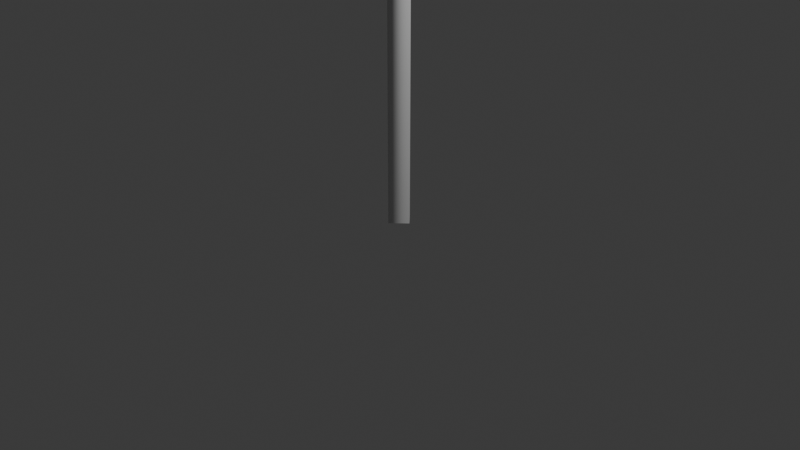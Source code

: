 # Source: tree.blend  (saved by Blender 4.5.91; exported with 4.5.12 LTS)
import bpy
from mathutils import Matrix  # noqa: F401  (used for matrix-valued properties, if any)

bpy.ops.wm.read_factory_settings(use_empty=True)
scene = bpy.context.scene
scene.name = 'Scene'

# ---- collections
col_collection = bpy.data.collections.new('Collection'); scene.collection.children.link(col_collection)

# ---- node groups
ng_tree = bpy.data.node_groups.new('Tree', 'GeometryNodeTree')
_s = ng_tree.interface.new_socket(name='Geometry', in_out='OUTPUT', socket_type='NodeSocketGeometry')
_s = ng_tree.interface.new_socket(name='Geometry', in_out='INPUT', socket_type='NodeSocketGeometry')
_s = ng_tree.interface.new_socket(name='Branch Length', in_out='INPUT', socket_type='NodeSocketFloat')
_s.default_value = 0.75
_s.min_value = 0.0
_s.max_value = 1.0
_s = ng_tree.interface.new_socket(name='Thickness', in_out='INPUT', socket_type='NodeSocketFloat')
_s.subtype = 'DISTANCE'
_s.default_value = 1.0
_s.min_value = 0.5
_s.max_value = 5.0
_s.description = 'Distance of the points from the origin'
_s = ng_tree.interface.new_socket(name='Iterations', in_out='INPUT', socket_type='NodeSocketInt')
_s.default_value = 4
_s.min_value = 1
_s.max_value = 6
_s = ng_tree.interface.new_socket(name='Height', in_out='INPUT', socket_type='NodeSocketVector')
_s.subtype = 'TRANSLATION'
_s.default_value = (0.0, 0.0, 2.0)
_s.min_value = 0.0
_s.max_value = 6.0
_s.default_attribute_name = 'Z'
ng_tree.is_modifier = True
# nodes of 'Tree' reference scene objects; filled in after objects exist

# ---- world
world_world = bpy.data.worlds.new('World'); scene.world = world_world
world_world.use_nodes = True; world_world.node_tree.nodes.clear()
_N = world_world.node_tree.nodes; _L = world_world.node_tree.links
n0 = _N.new('ShaderNodeOutputWorld'); n0.name = 'World Output'; n0.location = (200, 100)
n1 = _N.new('ShaderNodeBackground'); n1.name = 'Background'; n1.location = (-200, 100)
n1.inputs[0].default_value = (0.05088, 0.05088, 0.05088, 1.0)
_L.new(n1.outputs[0], n0.inputs[0])
n0.is_active_output = True
world_world.color = (0.05088, 0.05088, 0.05088)
world_world.sun_shadow_jitter_overblur = 0.0

# ---- cameras
cam_camera = bpy.data.cameras.new('Camera')
cam_camera.clip_end = 100.0
cam_camera.ortho_scale = 7.314

# ---- lights
light_light = bpy.data.lights.new('Light', 'POINT')
light_light.energy = 1000.0
light_light.shadow_soft_size = 0.1

# ---- meshes
me_cube_001 = bpy.data.meshes.new('Cube.001')
me_cube_001.from_pydata([(-1.0, -1.0, -1.0), (-1.0, -1.0, 1.0), (-1.0, 1.0, -1.0), (-1.0, 1.0, 1.0), (1.0, -1.0, -1.0), (1.0, -1.0, 1.0), (1.0, 1.0, -1.0), (1.0, 1.0, 1.0)], [], [(0, 1, 3, 2), (2, 3, 7, 6), (6, 7, 5, 4), (4, 5, 1, 0), (2, 6, 4, 0), (7, 3, 1, 5)])
_uv = me_cube_001.uv_layers.new(name='UVMap')
_uv.uv.foreach_set('vector', [0.375, 0.0, 0.625, 0.0, 0.625, 0.25, 0.375, 0.25, 0.375, 0.25, 0.625, 0.25, 0.625, 0.5, 0.375, 0.5, 0.375, 0.5, 0.625, 0.5, 0.625, 0.75, 0.375, 0.75, 0.375, 0.75, 0.625, 0.75, 0.625, 1.0, 0.375, 1.0, 0.125, 0.5, 0.375, 0.5, 0.375, 0.75, 0.125, 0.75, 0.625, 0.5, 0.875, 0.5, 0.875, 0.75, 0.625, 0.75])
me_cube_001.update()

# ---- objects
ob_light = bpy.data.objects.new('Light', light_light)
ob_camera = bpy.data.objects.new('Camera', cam_camera)
ob_right = bpy.data.objects.new('Right', None)
ob_left = bpy.data.objects.new('Left', None)
ob_cube = bpy.data.objects.new('Cube', me_cube_001)
ob_right_001 = bpy.data.objects.new('Right.001', None)
_N = ng_tree.nodes; _L = ng_tree.links
n0 = _N.new('NodeGroupOutput'); n0.name = 'Group Output'; n0.location = (2394, -2)
n1 = _N.new('GeometryNodeCurvePrimitiveLine'); n1.name = 'Curve Line'; n1.location = (-737, 100)
n2 = _N.new('GeometryNodeSetPosition'); n2.name = 'Set Position'; n2.location = (-431, 83)
n3 = _N.new('GeometryNodeCurveEndpointSelection'); n3.name = 'Endpoint Selection'; n3.location = (-434, 191)
n3.inputs[0].default_value = 0
n4 = _N.new('GeometryNodeObjectInfo'); n4.name = 'Object Info'; n4.location = (-732, -176)
n4.inputs[0].default_value = ob_left
n5 = _N.new('GeometryNodeCurvePrimitiveLine'); n5.name = 'Curve Line.001'; n5.location = (-410, -191)
n6 = _N.new('GeometryNodeSetPosition'); n6.name = 'Set Position.001'; n6.location = (-104, -209)
n7 = _N.new('GeometryNodeCurveEndpointSelection'); n7.name = 'Endpoint Selection.001'; n7.location = (-108, -100)
n7.inputs[0].default_value = 0
n8 = _N.new('GeometryNodeObjectInfo'); n8.name = 'Object Info.001'; n8.location = (-405, -468)
n8.inputs[0].default_value = ob_right
n9 = _N.new('GeometryNodeJoinGeometry'); n9.name = 'Join Geometry'; n9.location = (287, -30)
n10 = _N.new('GeometryNodeRepeatInput'); n10.name = 'Repeat Input'; n10.location = (474, 225)
n10.inputs[3].default_value = (1.0, 1.0, 1.0)
n11 = _N.new('GeometryNodeRepeatOutput'); n11.name = 'Repeat Output'; n11.location = (1477, 18)
n11.repeat_items.clear()
_it = n11.repeat_items.new('GEOMETRY', 'Geometry')
_it = n11.repeat_items.new('GEOMETRY', 'Joined Branches')
_it = n11.repeat_items.new('VECTOR', 'Scale')
n12 = _N.new('GeometryNodeCurvePrimitiveLine'); n12.name = 'Curve Line.002'; n12.location = (-166, 277)
n12.inputs[1].default_value = (0.0, 0.0, 3.0)
n13 = _N.new('GeometryNodeInstanceOnPoints'); n13.name = 'Instance on Points'; n13.location = (980, 540)
n14 = _N.new('GeometryNodeCurveEndpointSelection'); n14.name = 'Endpoint Selection.002'; n14.location = (977, 654)
n14.inputs[0].default_value = 0
n15 = _N.new('GeometryNodeJoinGeometry'); n15.name = 'Join Geometry.001'; n15.location = (987, 173)
n16 = _N.new('GeometryNodeRealizeInstances'); n16.name = 'Realize Instances'; n16.location = (1227, 492)
n17 = _N.new('ShaderNodeVectorMath'); n17.name = 'Vector Math'; n17.location = (958, 60)
n17.operation = 'SCALE'
n18 = _N.new('GeometryNodeInputTangent'); n18.name = 'Curve Tangent'; n18.location = (428, 478)
n19 = _N.new('FunctionNodeAlignEulerToVector'); n19.name = 'Align Euler to Vector'; n19.location = (639, 546)
n19.axis = 'Z'
n20 = _N.new('GeometryNodeCurvePrimitiveLine'); n20.name = 'Curve Line.003'; n20.location = (-137, -447)
n21 = _N.new('GeometryNodeSetPosition'); n21.name = 'Set Position.002'; n21.location = (169, -464)
n22 = _N.new('GeometryNodeCurveEndpointSelection'); n22.name = 'Endpoint Selection.003'; n22.location = (166, -356)
n22.inputs[0].default_value = 0
n23 = _N.new('GeometryNodeObjectInfo'); n23.name = 'Object Info.002'; n23.location = (-132, -723)
n23.inputs[0].default_value = ob_right_001
n24 = _N.new('GeometryNodeCurvePrimitiveCircle'); n24.name = 'Curve Circle'; n24.location = (1751, -67)
n24.inputs[0].default_value = 4
n25 = _N.new('GeometryNodeCurveToMesh'); n25.name = 'Curve to Mesh'; n25.location = (2012, 33)
n25.inputs[2].default_value = 0.15
n25.inputs[3].default_value = True
n26 = _N.new('GeometryNodeJoinGeometry'); n26.name = 'Join Geometry.002'; n26.location = (1760, 76)
n27 = _N.new('NodeGroupInput'); n27.name = 'Group Input'; n27.location = (474, -213)
n28 = _N.new('GeometryNodeTransform'); n28.name = 'Transform Geometry'; n28.location = (154, 287)
n29 = _N.new('GeometryNodeRealizeInstances'); n29.name = 'Realize Instances.001'; n29.location = (2207, 16)
n10.pair_with_output(n11)
_L.new(n1.outputs[0], n2.inputs[0])
_L.new(n3.outputs[0], n2.inputs[1])
_L.new(n4.outputs[1], n2.inputs[2])
_L.new(n5.outputs[0], n6.inputs[0])
_L.new(n7.outputs[0], n6.inputs[1])
_L.new(n8.outputs[1], n6.inputs[2])
_L.new(n6.outputs[0], n9.inputs[0])
_L.new(n2.outputs[0], n9.inputs[0])
_L.new(n16.outputs[0], n11.inputs[0])
_L.new(n28.outputs[0], n10.inputs[1])
_L.new(n10.outputs[1], n13.inputs[0])
_L.new(n9.outputs[0], n13.inputs[2])
_L.new(n14.outputs[0], n13.inputs[1])
_L.new(n15.outputs[0], n11.inputs[1])
_L.new(n10.outputs[2], n15.inputs[0])
_L.new(n10.outputs[1], n15.inputs[0])
_L.new(n13.outputs[0], n16.inputs[0])
_L.new(n17.outputs[0], n11.inputs[2])
_L.new(n10.outputs[3], n17.inputs[0])
_L.new(n10.outputs[3], n13.inputs[6])
_L.new(n19.outputs[0], n13.inputs[5])
_L.new(n18.outputs[0], n19.inputs[2])
_L.new(n20.outputs[0], n21.inputs[0])
_L.new(n22.outputs[0], n21.inputs[1])
_L.new(n23.outputs[1], n21.inputs[2])
_L.new(n21.outputs[0], n9.inputs[0])
_L.new(n24.outputs[0], n25.inputs[1])
_L.new(n29.outputs[0], n0.inputs[0])
_L.new(n11.outputs[0], n26.inputs[0])
_L.new(n11.outputs[1], n26.inputs[0])
_L.new(n26.outputs[0], n25.inputs[0])
_L.new(n27.outputs[1], n17.inputs[3])
_L.new(n27.outputs[2], n24.inputs[4])
_L.new(n27.outputs[3], n10.inputs[0])
_L.new(n12.outputs[0], n28.inputs[0])
_L.new(n27.outputs[4], n28.inputs[3])
_L.new(n25.outputs[0], n29.inputs[0])
n0.is_active_output = True

# ---- transforms, parenting, visibility, modifiers, constraints
ob_light.location = (4.076, 1.005, 7.088)
ob_light.rotation_euler = (0.6503, 0.05522, 1.866)
ob_light.lock_rotations_4d = False
ob_light.empty_display_type = 'ARROWS'
ob_light.color = (0.0, 0.0, 0.0, 0.0)
ob_light.lineart.crease_threshold = 0.0
ob_camera.location = (7.359, -6.926, 4.958)
ob_camera.rotation_euler = (1.109, 0.0, 0.8149)
ob_camera.lock_rotations_4d = False
ob_camera.empty_display_type = 'ARROWS'
ob_camera.color = (0.0, 0.0, 0.0, 0.0)
ob_camera.display_type = 'WIRE'
ob_camera.lineart.crease_threshold = 0.0
ob_right.location = (6.553, 3.929, 8.206)
ob_right.empty_display_type = 'SPHERE'
ob_left.location = (-4.32, 2.627, 5.593)
ob_left.empty_display_type = 'SPHERE'
ob_cube.location = (0.0, 0.0, 0.0)
_m = ob_cube.modifiers.new('GeometryNodes', 'NODES')
_m.node_group = ng_tree
ob_right_001.location = (-0.6517, -5.115, 6.354)
ob_right_001.empty_display_type = 'SPHERE'

# ---- collection membership
col_collection.objects.link(ob_light)
col_collection.objects.link(ob_camera)
col_collection.objects.link(ob_right)
col_collection.objects.link(ob_left)
col_collection.objects.link(ob_cube)
col_collection.objects.link(ob_right_001)

# ---- scene / render settings (as saved in the file)
scene.camera = ob_camera
scene.frame_start = 1; scene.frame_end = 250; scene.frame_set(1)
scene.render.engine = 'BLENDER_EEVEE_NEXT'
bpy.context.view_layer.update()
